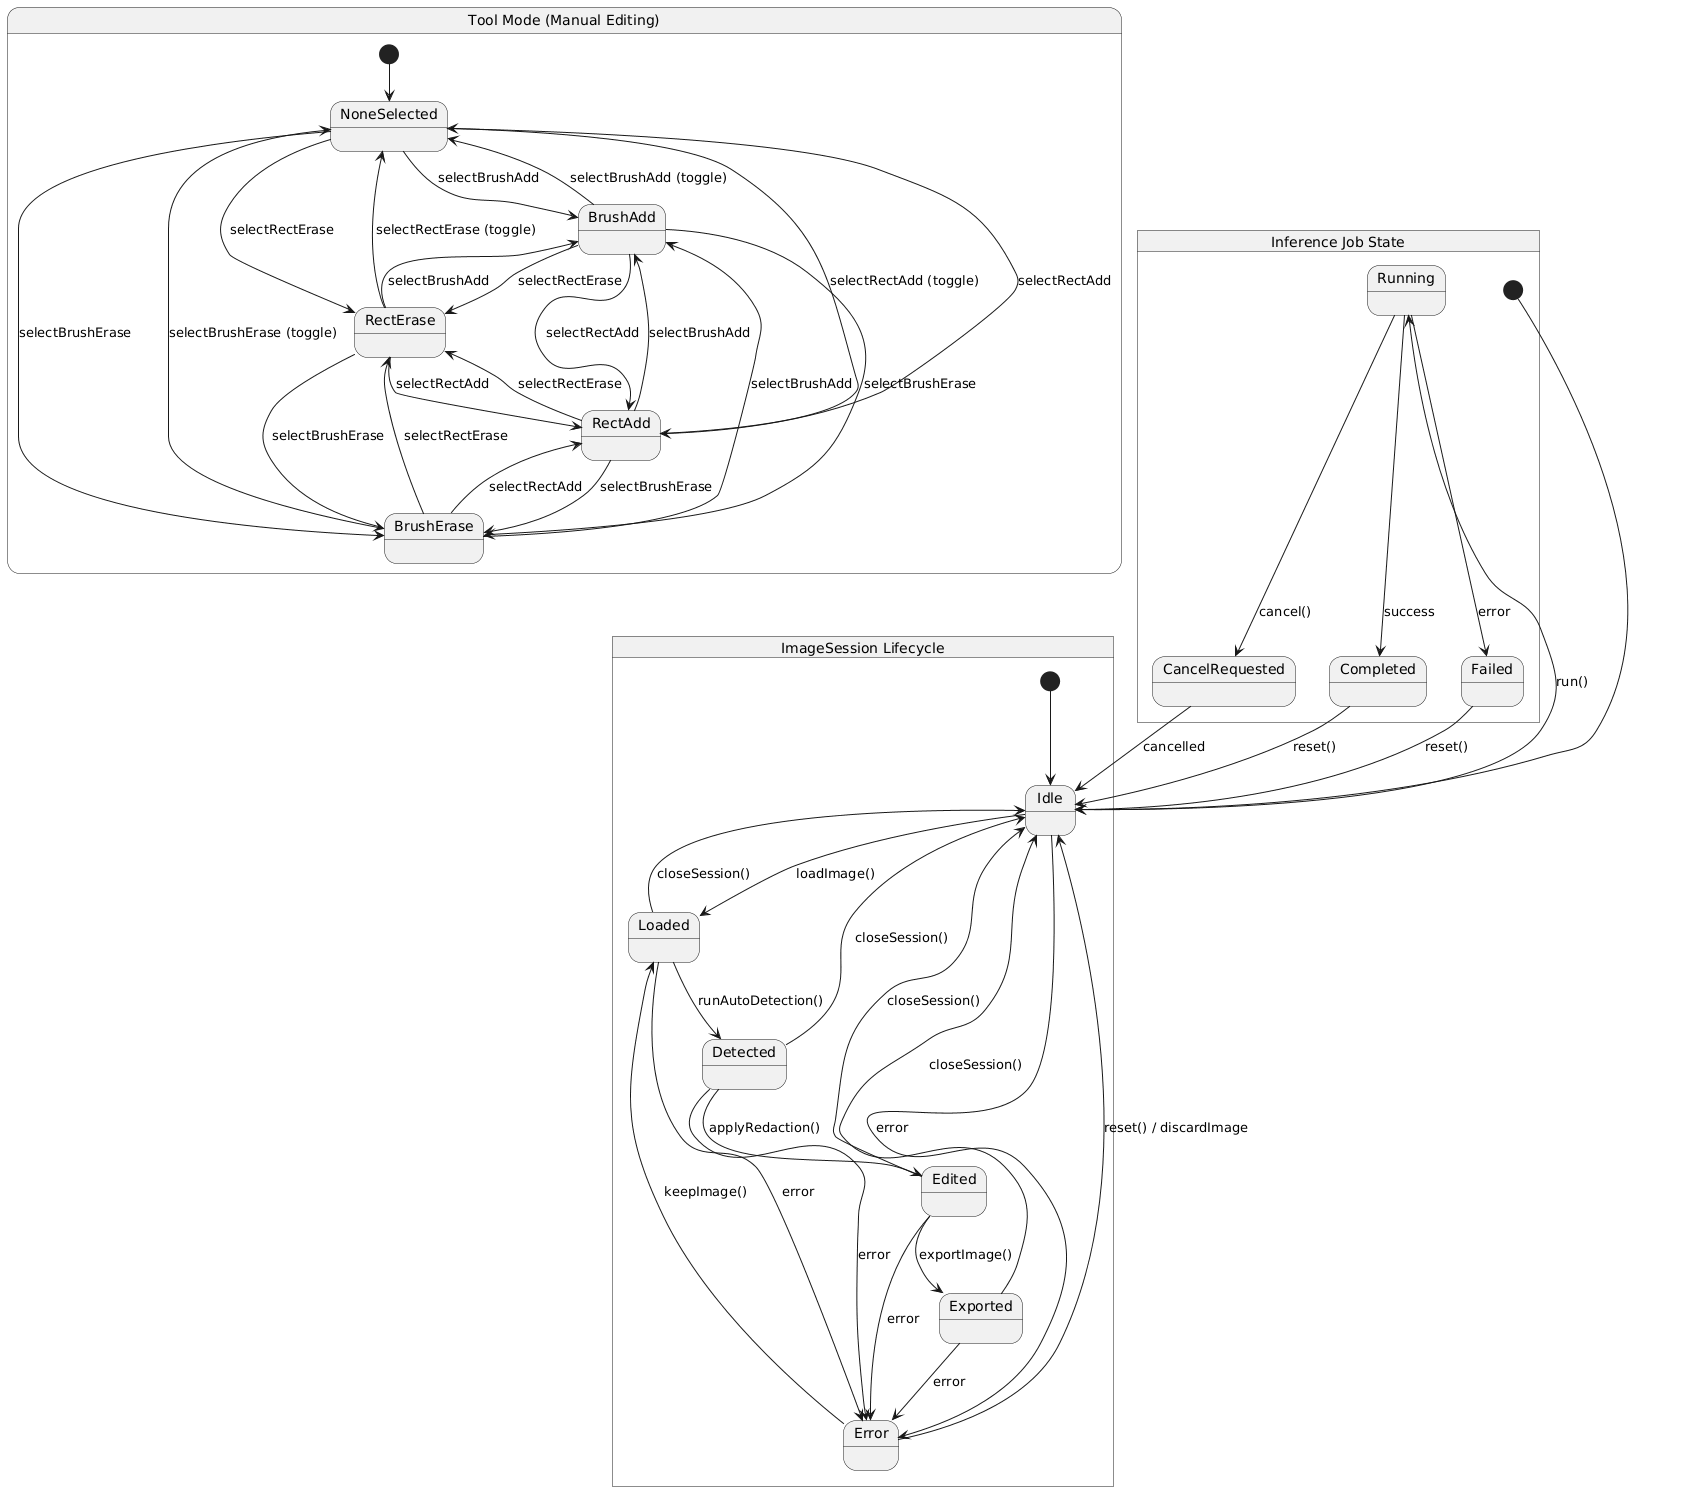

The diagram above was rendered by PlantUML. Its source (embedded in the PNG):
@startuml
skinparam style strictuml

' ============================================
' ImageSession Lifecycle
' ============================================
state "ImageSession Lifecycle" as ImageSession {

  [*] --> Idle

  state Idle
  state Loaded
  state Detected
  state Edited
  state Exported
  state Error

  ' Main happy-path transitions
  Idle --> Loaded : loadImage()
  Loaded --> Detected : runAutoDetection()
  Detected --> Edited : applyRedaction()
  Edited --> Exported : exportImage()

  ' closeSession from any non-Idle state
  Loaded --> Idle : closeSession()
  Detected --> Idle : closeSession()
  Edited --> Idle : closeSession()
  Exported --> Idle : closeSession()

  ' error from any state -> Error
  Idle --> Error : error
  Loaded --> Error : error
  Detected --> Error : error
  Edited --> Error : error
  Exported --> Error : error

  ' recovery from Error
  Error --> Idle : reset() / discardImage
  Error --> Loaded : keepImage()
}

' ============================================
' Tool Mode (Manual Editing)
' ============================================
state "Tool Mode (Manual Editing)" as ToolMode {

  [*] --> NoneSelected

  state NoneSelected
  state BrushAdd
  state BrushErase
  state RectAdd
  state RectErase

  ' Selecting tools from NoneSelected
  NoneSelected --> BrushAdd   : selectBrushAdd
  NoneSelected --> BrushErase : selectBrushErase
  NoneSelected --> RectAdd    : selectRectAdd
  NoneSelected --> RectErase  : selectRectErase

  ' Toggle behaviour: clicking the same tool again
  BrushAdd   --> NoneSelected : selectBrushAdd (toggle)
  BrushErase --> NoneSelected : selectBrushErase (toggle)
  RectAdd    --> NoneSelected : selectRectAdd (toggle)
  RectErase  --> NoneSelected : selectRectErase (toggle)

  ' Switching directly between tools
  BrushAdd   --> BrushErase : selectBrushErase
  BrushAdd   --> RectAdd    : selectRectAdd
  BrushAdd   --> RectErase  : selectRectErase

  BrushErase --> BrushAdd   : selectBrushAdd
  BrushErase --> RectAdd    : selectRectAdd
  BrushErase --> RectErase  : selectRectErase

  RectAdd    --> BrushAdd   : selectBrushAdd
  RectAdd    --> BrushErase : selectBrushErase
  RectAdd    --> RectErase  : selectRectErase

  RectErase  --> BrushAdd   : selectBrushAdd
  RectErase  --> BrushErase : selectBrushErase
  RectErase  --> RectAdd    : selectRectAdd
}

' ============================================
' Inference Job State
' ============================================
state "Inference Job State" as InferenceJob {

  [*] --> Idle

  state Idle
  state Running
  state CancelRequested
  state Completed
  state Failed

  Idle --> Running : run()
  Running --> CancelRequested : cancel()

  ' cancel path
  CancelRequested --> Idle : cancelled

  ' normal completion
  Running --> Completed : success
  Completed --> Idle : reset()

  ' failure path
  Running --> Failed : error
  Failed --> Idle : reset()
}
@enduml